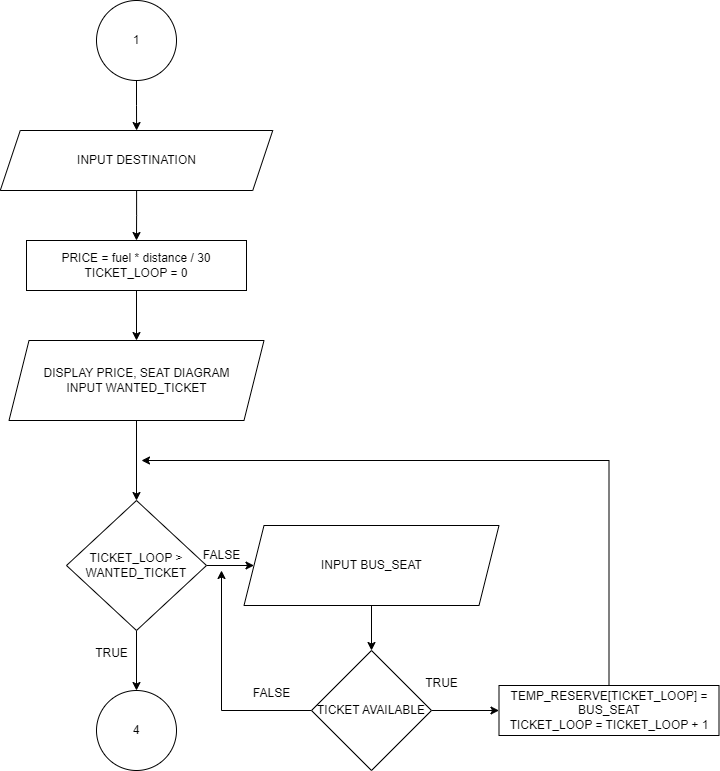

The diagram above was exported from draw.io. Its source (the exported page's mxGraphModel, read from the mxfile embedded in the PNG):
<mxGraphModel dx="996" dy="605" grid="1" gridSize="10" guides="1" tooltips="1" connect="1" arrows="1" fold="1" page="1" pageScale="1" pageWidth="827" pageHeight="1169" math="0" shadow="0">
  <root>
    <mxCell id="WIyWlLk6GJQsqaUBKTNV-0" />
    <mxCell id="WIyWlLk6GJQsqaUBKTNV-1" parent="WIyWlLk6GJQsqaUBKTNV-0" />
    <mxCell id="Oy6fof68-NH3crbnRb11-25" value="" style="edgeStyle=orthogonalEdgeStyle;rounded=0;orthogonalLoop=1;jettySize=auto;html=1;" parent="WIyWlLk6GJQsqaUBKTNV-1" source="Oy6fof68-NH3crbnRb11-0" target="Oy6fof68-NH3crbnRb11-1" edge="1">
      <mxGeometry relative="1" as="geometry" />
    </mxCell>
    <mxCell id="Oy6fof68-NH3crbnRb11-0" value="INPUT DESTINATION" style="shape=parallelogram;perimeter=parallelogramPerimeter;whiteSpace=wrap;html=1;fixedSize=1;" parent="WIyWlLk6GJQsqaUBKTNV-1" vertex="1">
      <mxGeometry x="88.75" y="290" width="272.5" height="60" as="geometry" />
    </mxCell>
    <mxCell id="Oy6fof68-NH3crbnRb11-24" value="" style="edgeStyle=orthogonalEdgeStyle;rounded=0;orthogonalLoop=1;jettySize=auto;html=1;" parent="WIyWlLk6GJQsqaUBKTNV-1" source="Oy6fof68-NH3crbnRb11-1" target="Oy6fof68-NH3crbnRb11-2" edge="1">
      <mxGeometry relative="1" as="geometry" />
    </mxCell>
    <mxCell id="Oy6fof68-NH3crbnRb11-1" value="PRICE = fuel * distance / 30&lt;div&gt;TICKET_LOOP = 0&lt;/div&gt;" style="rounded=0;whiteSpace=wrap;html=1;" parent="WIyWlLk6GJQsqaUBKTNV-1" vertex="1">
      <mxGeometry x="115" y="400" width="220" height="50" as="geometry" />
    </mxCell>
    <mxCell id="Oy6fof68-NH3crbnRb11-27" style="edgeStyle=orthogonalEdgeStyle;rounded=0;orthogonalLoop=1;jettySize=auto;html=1;exitX=0.5;exitY=1;exitDx=0;exitDy=0;entryX=0.5;entryY=0;entryDx=0;entryDy=0;" parent="WIyWlLk6GJQsqaUBKTNV-1" source="Oy6fof68-NH3crbnRb11-2" target="Oy6fof68-NH3crbnRb11-11" edge="1">
      <mxGeometry relative="1" as="geometry" />
    </mxCell>
    <mxCell id="Oy6fof68-NH3crbnRb11-2" value="DISPLAY PRICE, SEAT DIAGRAM&lt;div&gt;INPUT WANTED_TICKET&lt;/div&gt;" style="shape=parallelogram;perimeter=parallelogramPerimeter;whiteSpace=wrap;html=1;fixedSize=1;" parent="WIyWlLk6GJQsqaUBKTNV-1" vertex="1">
      <mxGeometry x="97.5" y="500" width="255" height="80" as="geometry" />
    </mxCell>
    <mxCell id="Oy6fof68-NH3crbnRb11-20" style="edgeStyle=orthogonalEdgeStyle;rounded=0;orthogonalLoop=1;jettySize=auto;html=1;exitX=1;exitY=0.5;exitDx=0;exitDy=0;entryX=0;entryY=0.5;entryDx=0;entryDy=0;" parent="WIyWlLk6GJQsqaUBKTNV-1" source="Oy6fof68-NH3crbnRb11-3" target="Oy6fof68-NH3crbnRb11-19" edge="1">
      <mxGeometry relative="1" as="geometry" />
    </mxCell>
    <mxCell id="Oy6fof68-NH3crbnRb11-29" style="edgeStyle=orthogonalEdgeStyle;rounded=0;orthogonalLoop=1;jettySize=auto;html=1;exitX=0;exitY=0.5;exitDx=0;exitDy=0;" parent="WIyWlLk6GJQsqaUBKTNV-1" source="Oy6fof68-NH3crbnRb11-3" target="Oy6fof68-NH3crbnRb11-14" edge="1">
      <mxGeometry relative="1" as="geometry" />
    </mxCell>
    <mxCell id="Oy6fof68-NH3crbnRb11-3" value="TICKET AVAILABLE" style="rhombus;whiteSpace=wrap;html=1;" parent="WIyWlLk6GJQsqaUBKTNV-1" vertex="1">
      <mxGeometry x="400" y="810" width="120" height="120" as="geometry" />
    </mxCell>
    <mxCell id="Oy6fof68-NH3crbnRb11-13" style="edgeStyle=orthogonalEdgeStyle;rounded=0;orthogonalLoop=1;jettySize=auto;html=1;exitX=1;exitY=0.5;exitDx=0;exitDy=0;entryX=0;entryY=0.5;entryDx=0;entryDy=0;" parent="WIyWlLk6GJQsqaUBKTNV-1" source="Oy6fof68-NH3crbnRb11-11" target="Oy6fof68-NH3crbnRb11-12" edge="1">
      <mxGeometry relative="1" as="geometry" />
    </mxCell>
    <mxCell id="Oy6fof68-NH3crbnRb11-18" style="edgeStyle=orthogonalEdgeStyle;rounded=0;orthogonalLoop=1;jettySize=auto;html=1;exitX=0.5;exitY=1;exitDx=0;exitDy=0;entryX=0.5;entryY=0;entryDx=0;entryDy=0;" parent="WIyWlLk6GJQsqaUBKTNV-1" source="Oy6fof68-NH3crbnRb11-11" target="Oy6fof68-NH3crbnRb11-17" edge="1">
      <mxGeometry relative="1" as="geometry" />
    </mxCell>
    <mxCell id="Oy6fof68-NH3crbnRb11-11" value="TICKET_LOOP &amp;gt; WANTED_TICKET" style="rhombus;whiteSpace=wrap;html=1;" parent="WIyWlLk6GJQsqaUBKTNV-1" vertex="1">
      <mxGeometry x="155" y="660" width="140" height="130" as="geometry" />
    </mxCell>
    <mxCell id="Oy6fof68-NH3crbnRb11-16" style="edgeStyle=orthogonalEdgeStyle;rounded=0;orthogonalLoop=1;jettySize=auto;html=1;exitX=0.5;exitY=1;exitDx=0;exitDy=0;entryX=0.5;entryY=0;entryDx=0;entryDy=0;" parent="WIyWlLk6GJQsqaUBKTNV-1" source="Oy6fof68-NH3crbnRb11-12" target="Oy6fof68-NH3crbnRb11-3" edge="1">
      <mxGeometry relative="1" as="geometry" />
    </mxCell>
    <mxCell id="Oy6fof68-NH3crbnRb11-12" value="INPUT BUS_SEAT" style="shape=parallelogram;perimeter=parallelogramPerimeter;whiteSpace=wrap;html=1;fixedSize=1;" parent="WIyWlLk6GJQsqaUBKTNV-1" vertex="1">
      <mxGeometry x="332.5" y="685" width="255" height="80" as="geometry" />
    </mxCell>
    <mxCell id="Oy6fof68-NH3crbnRb11-14" value="FALSE" style="text;html=1;align=center;verticalAlign=middle;resizable=0;points=[];autosize=1;strokeColor=none;fillColor=none;" parent="WIyWlLk6GJQsqaUBKTNV-1" vertex="1">
      <mxGeometry x="280" y="700" width="60" height="30" as="geometry" />
    </mxCell>
    <mxCell id="Oy6fof68-NH3crbnRb11-17" value="4" style="ellipse;whiteSpace=wrap;html=1;aspect=fixed;" parent="WIyWlLk6GJQsqaUBKTNV-1" vertex="1">
      <mxGeometry x="185" y="850" width="80" height="80" as="geometry" />
    </mxCell>
    <mxCell id="Oy6fof68-NH3crbnRb11-28" style="edgeStyle=orthogonalEdgeStyle;rounded=0;orthogonalLoop=1;jettySize=auto;html=1;exitX=0.5;exitY=0;exitDx=0;exitDy=0;" parent="WIyWlLk6GJQsqaUBKTNV-1" source="Oy6fof68-NH3crbnRb11-19" edge="1">
      <mxGeometry relative="1" as="geometry">
        <mxPoint x="230" y="620" as="targetPoint" />
        <Array as="points">
          <mxPoint x="698" y="620" />
        </Array>
      </mxGeometry>
    </mxCell>
    <mxCell id="Oy6fof68-NH3crbnRb11-19" value="TEMP_RESERVE[TICKET_LOOP] = BUS_SEAT&lt;div&gt;TICKET_LOOP = TICKET_LOOP + 1&lt;/div&gt;" style="rounded=0;whiteSpace=wrap;html=1;" parent="WIyWlLk6GJQsqaUBKTNV-1" vertex="1">
      <mxGeometry x="587.5" y="845" width="220" height="50" as="geometry" />
    </mxCell>
    <mxCell id="Oy6fof68-NH3crbnRb11-30" value="TRUE" style="text;html=1;align=center;verticalAlign=middle;resizable=0;points=[];autosize=1;strokeColor=none;fillColor=none;" parent="WIyWlLk6GJQsqaUBKTNV-1" vertex="1">
      <mxGeometry x="500" y="828" width="60" height="30" as="geometry" />
    </mxCell>
    <mxCell id="Oy6fof68-NH3crbnRb11-31" value="FALSE" style="text;html=1;align=center;verticalAlign=middle;resizable=0;points=[];autosize=1;strokeColor=none;fillColor=none;" parent="WIyWlLk6GJQsqaUBKTNV-1" vertex="1">
      <mxGeometry x="330" y="838" width="60" height="30" as="geometry" />
    </mxCell>
    <mxCell id="Oy6fof68-NH3crbnRb11-32" value="TRUE" style="text;html=1;align=center;verticalAlign=middle;resizable=0;points=[];autosize=1;strokeColor=none;fillColor=none;" parent="WIyWlLk6GJQsqaUBKTNV-1" vertex="1">
      <mxGeometry x="170" y="798" width="60" height="30" as="geometry" />
    </mxCell>
    <mxCell id="Oy6fof68-NH3crbnRb11-34" value="" style="edgeStyle=orthogonalEdgeStyle;rounded=0;orthogonalLoop=1;jettySize=auto;html=1;" parent="WIyWlLk6GJQsqaUBKTNV-1" source="Oy6fof68-NH3crbnRb11-33" target="Oy6fof68-NH3crbnRb11-0" edge="1">
      <mxGeometry relative="1" as="geometry" />
    </mxCell>
    <mxCell id="Oy6fof68-NH3crbnRb11-33" value="1" style="ellipse;whiteSpace=wrap;html=1;aspect=fixed;" parent="WIyWlLk6GJQsqaUBKTNV-1" vertex="1">
      <mxGeometry x="185" y="160" width="80" height="80" as="geometry" />
    </mxCell>
  </root>
</mxGraphModel>